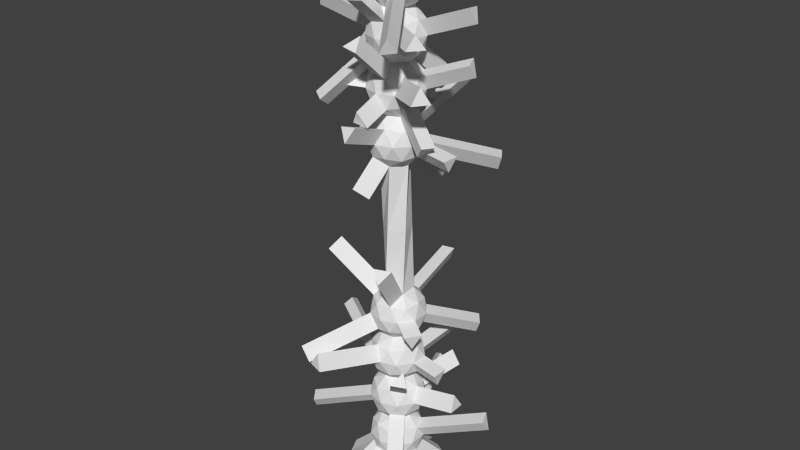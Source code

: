 # Source: Structure2.blend  (saved by Blender 2.69.0; exported with 4.5.12 LTS)
import bpy
from mathutils import Matrix  # noqa: F401  (used for matrix-valued properties, if any)

bpy.ops.wm.read_factory_settings(use_empty=True)
scene = bpy.context.scene
scene.name = 'Scene'

# ---- collections
col_collection_1 = bpy.data.collections.new('Collection 1'); scene.collection.children.link(col_collection_1)

# ---- world
world_world = bpy.data.worlds.new('World'); scene.world = world_world
world_world.color = (0.05088, 0.05088, 0.05088)
world_world.use_sun_shadow = False
world_world.sun_shadow_jitter_overblur = 0.0
world_world.cycles.sampling_method = 'MANUAL'
world_world.cycles.sample_map_resolution = 256

# ---- meshes
me_icosphere = bpy.data.meshes.new('Icosphere')
me_icosphere.from_pydata([(0.9153, 0.02584, 1.263), (0.7236, -0.5257, -0.4472), (-0.2764, -0.8506, -0.4472), (-0.8944, 0.0, -0.4472), (-0.2764, 0.8506, -0.4472), (0.7236, 0.5257, -0.4472), (0.2764, -0.8506, 0.4472), (-0.7236, -0.5257, 0.4472), (-0.7236, 0.5257, 0.4472), (0.2764, 0.8506, 0.4472), (0.8944, 0.0, 0.4472), (0.3321, -0.8491, 1.263), (-0.1625, -0.5, -0.8507), (0.4253, -0.309, -0.8507), (0.2629, -0.809, -0.5257), (0.8506, 0.0, -0.5257), (0.4253, 0.309, -0.8507), (-0.5257, 0.0, -0.8507), (-0.6882, -0.5, -0.5257), (-0.1625, 0.5, -0.8507), (-0.6882, 0.5, -0.5257), (0.2629, 0.809, -0.5257), (0.9511, -0.309, 0.0), (0.9511, 0.309, 0.0), (0.0, -1.0, 0.0), (0.5878, -0.809, 0.0), (-0.9511, -0.309, 0.0), (-0.5878, -0.809, 0.0), (-0.5878, 0.809, 0.0), (-0.9511, 0.309, 0.0), (0.5878, 0.809, 0.0), (0.0, 1.0, 0.0), (0.6882, -0.5, 0.5257), (-0.2629, -0.809, 0.5257), (-0.8506, 0.0, 0.5257), (-0.2629, 0.809, 0.5257), (0.6882, 0.5, 0.5257), (0.1833, -0.5016, 0.855), (0.5363, 0.005482, 0.855), (-0.4081, -0.3226, 0.855), (-0.4206, 0.2952, 0.855), (0.1631, 0.4979, 0.855), (-0.6802, -0.5648, 1.263), (-0.7226, 0.4859, 1.263), (0.2635, 0.8509, 1.263), (0.7658, -0.5064, 2.157), (-0.2202, -0.8714, 2.157), (-0.8721, -0.04635, 2.157), (-0.2889, 0.8285, 2.157), (0.7234, 0.5442, 2.157), (0.9473, 0.01643, 4.681), (0.7556, -0.5351, 2.971), (0.7294, -0.4821, 1.184), (0.6891, 0.5171, 1.184), (-0.2444, -0.8601, 2.971), (-0.2444, 0.8412, 2.971), (-0.2084, -0.8292, 1.184), (-0.8624, -0.009415, 2.971), (-0.8283, -0.04458, 1.184), (-0.2737, 0.7875, 1.184), (0.9594, 0.3369, 1.71), (0.5763, 0.8218, 1.71), (0.6416, -0.7949, 1.71), (0.9844, -0.2806, 1.71), (-0.5331, -0.8423, 1.71), (0.06196, -1.009, 1.71), (-0.9411, 0.2601, 1.71), (-0.9162, -0.3574, 1.71), (-0.01874, 0.9889, 1.71), (-0.5983, 0.7744, 1.71), (0.8716, 0.02407, 2.236), (0.3169, -0.808, 2.236), (-0.6458, -0.5376, 2.236), (-0.6862, 0.4616, 2.236), (0.2516, 0.8087, 2.236), (0.4582, -0.3101, 2.564), (0.4457, 0.3076, 2.564), (-0.1255, -0.5129, 2.564), (-0.4987, -0.02044, 2.564), (-0.1457, 0.4867, 2.564), (0.7556, 0.5163, 2.971), (0.3084, -0.8601, 3.865), (-0.6916, -0.5351, 3.865), (-0.6916, 0.5163, 3.865), (0.3084, 0.5249, 3.865), (0.9264, -0.009415, 3.865), (0.3641, -0.8585, 4.681), (0.03902, -0.5633, 8.324), (-0.4423, -0.2136, 8.324), (0.2949, -0.8184, 2.892), (0.8826, -0.009415, 2.892), (-0.2585, 0.3523, 8.324), (0.3365, 0.3523, 8.324), (-0.6562, -0.5094, 2.892), (0.5204, -0.2136, 8.324), (-0.6562, 0.4906, 2.892), (0.2949, 0.7996, 2.892), (0.983, -0.3184, 3.418), (0.983, 0.2996, 3.418), (0.03198, -1.009, 3.418), (0.6198, -0.8184, 3.418), (-0.9191, -0.3184, 3.418), (-0.5558, -0.8184, 3.418), (-0.5558, 0.7996, 3.418), (-0.9191, 0.2996, 3.418), (0.6198, 0.4833, 3.418), (0.03198, 0.6743, 3.418), (0.7202, -0.5094, 3.944), (-0.2309, -0.8184, 3.944), (-0.8187, -0.009415, 3.944), (-0.2309, 0.7996, 3.944), (0.7202, 0.4906, 3.944), (0.2153, -0.5111, 4.273), (0.5683, -0.003933, 4.273), (-0.3761, -0.332, 4.273), (-0.3886, 0.2858, 4.273), (0.1951, 0.4885, 4.273), (-0.6482, -0.5742, 4.681), (-0.6906, 0.4764, 4.681), (0.2954, 0.8414, 4.681), (0.7978, -0.5158, 5.575), (-0.1883, -0.8808, 5.575), (-0.8401, -0.05577, 5.575), (-0.2569, 0.8191, 5.575), (0.7554, 0.5348, 5.575), (0.7614, -0.4915, 4.602), (0.721, 0.5077, 4.602), (-0.1764, -0.8386, 4.602), (-0.7964, -0.054, 4.602), (-0.2417, 0.7781, 4.602), (0.9914, 0.3275, 5.128), (0.6083, 0.8124, 5.128), (0.6735, -0.8043, 5.128), (1.016, -0.2901, 5.128), (-0.5011, -0.8517, 5.128), (0.09394, -1.019, 5.128), (-0.9092, 0.2507, 5.128), (-0.8842, -0.3668, 5.128), (0.01324, 0.9795, 5.128), (-0.5664, 0.765, 5.128), (0.9035, 0.01466, 5.654), (0.3489, -0.8174, 5.654), (-0.6139, -0.547, 5.654), (-0.6542, 0.4521, 5.654), (0.2836, 0.7993, 5.654), (0.491, -0.3113, 5.979), (0.4661, 0.3063, 5.979), (-0.08856, -0.5258, 5.979), (-0.4717, -0.04089, 5.979), (-0.1289, 0.4734, 5.979), (-0.8372, -0.04913, 15.38), (-0.6456, -0.6007, 17.09), (0.3544, -0.9256, 17.09), (0.9725, -0.07498, 17.09), (0.3544, 0.7757, 17.09), (-0.6456, 0.4508, 17.09), (-0.1983, -0.9256, 16.2), (0.8017, -0.6007, 16.2), (0.8017, 0.4508, 16.2), (-0.1983, 0.7757, 16.2), (-0.8164, -0.07498, 16.2), (-0.2541, -0.924, 15.38), (0.2405, -0.575, 17.5), (-0.3473, -0.384, 17.5), (-0.1848, -0.884, 17.17), (-0.7726, -0.07498, 17.17), (-0.3473, 0.234, 17.5), (0.6038, -0.07498, 17.5), (0.7662, -0.575, 17.17), (0.2405, 0.425, 17.5), (0.7662, 0.425, 17.17), (-0.1848, 0.734, 17.17), (-0.873, -0.384, 16.65), (-0.873, 0.234, 16.65), (0.07806, -1.075, 16.65), (-0.5097, -0.884, 16.65), (1.029, -0.384, 16.65), (0.6658, -0.884, 16.65), (0.6658, 0.734, 16.65), (1.029, 0.234, 16.65), (-0.5097, 0.734, 16.65), (0.07806, 0.925, 16.65), (-0.6101, -0.575, 16.12), (0.3409, -0.884, 16.12), (0.9287, -0.07498, 16.12), (0.3409, 0.734, 16.12), (-0.6101, 0.425, 16.12), (-0.1052, -0.5766, 15.79), (-0.4583, -0.06949, 15.79), (0.4862, -0.3976, 15.79), (0.4986, 0.2202, 15.79), (-0.08505, 0.423, 15.79), (0.7582, -0.6397, 15.38), (0.8007, 0.4109, 15.38), (-0.1854, 0.7759, 15.38), (-0.6878, -0.5813, 14.49), (0.2983, -0.9463, 14.49), (0.9501, -0.1213, 14.49), (0.3669, 0.7536, 14.49), (-0.6454, 0.4693, 14.49), (-0.8692, -0.05855, 11.97), (-0.6775, -0.6101, 13.68), (-0.6514, -0.557, 15.46), (-0.611, 0.4421, 15.46), (0.3225, -0.935, 13.68), (0.3225, 0.7663, 13.68), (0.2865, -0.9042, 15.46), (0.9405, -0.08439, 13.68), (0.9064, -0.1196, 15.46), (0.3517, 0.7125, 15.46), (-0.8814, 0.2619, 14.94), (-0.4982, 0.7468, 14.94), (-0.5635, -0.8699, 14.94), (-0.9063, -0.3556, 14.94), (0.6111, -0.9173, 14.94), (0.01609, -1.084, 14.94), (1.019, 0.1852, 14.94), (0.9943, -0.4324, 14.94), (0.0968, 0.914, 14.94), (0.6764, 0.6994, 14.94), (-0.7935, -0.0509, 14.41), (-0.2388, -0.883, 14.41), (0.7239, -0.6126, 14.41), (0.7643, 0.3866, 14.41), (-0.1736, 0.7337, 14.41), (-0.3801, -0.3851, 14.08), (-0.3677, 0.2327, 14.08), (0.2036, -0.5879, 14.08), (0.5768, -0.09542, 14.08), (0.2237, 0.4117, 14.08), (-0.6775, 0.4413, 13.68), (-0.2303, -0.935, 12.78), (0.7697, -0.6101, 12.78), (0.7697, 0.4413, 12.78), (-0.2303, 0.7663, 12.78), (-0.8484, -0.08439, 12.78), (-0.286, -0.9334, 11.97), (0.2549, 2.824, 6.363), (-0.01542, 3.005, 5.837), (-0.2168, -0.8934, 13.76), (-0.8046, -0.08439, 13.76), (-0.2856, 2.844, 6.284), (2.429, 1.464, 4.778), (0.7343, -0.5844, 13.76), (2.159, 1.644, 4.252), (0.7343, 0.4156, 13.76), (-0.2168, 0.7246, 13.76), (-0.905, -0.3934, 13.23), (-0.905, 0.2246, 13.23), (0.04607, -1.084, 13.23), (-0.5417, -0.8934, 13.23), (0.9971, -0.3934, 13.23), (0.6339, -0.8934, 13.23), (0.6339, 0.7246, 13.23), (0.9971, 0.2246, 13.23), (-0.5417, 0.7246, 13.23), (0.04607, 0.9156, 13.23), (-0.6421, -0.5844, 12.7), (0.3089, -0.8934, 12.7), (0.8967, -0.08439, 12.7), (0.3089, 0.7246, 12.7), (-0.6421, 0.4156, 12.7), (-0.1372, -0.586, 12.37), (-0.4902, -0.07891, 12.37), (0.4542, -0.407, 12.37), (0.4666, 0.2108, 12.37), (-0.117, 0.4136, 12.37), (0.7263, -0.6491, 11.97), (0.7687, 0.4015, 11.97), (-0.2174, 0.7665, 11.97), (-0.7198, -0.5907, 11.07), (0.2663, -0.9558, 11.07), (0.9182, -0.1307, 11.07), (0.335, 0.7442, 11.07), (-0.6773, 0.4599, 11.07), (-0.6833, -0.5665, 12.05), (-0.643, 0.4327, 12.05), (0.2545, -0.9136, 12.05), (0.8744, -0.129, 12.05), (0.3198, 0.7031, 12.05), (-0.9134, 0.2525, 11.52), (-0.5302, 0.7374, 11.52), (-0.5955, -0.8793, 11.52), (-0.9383, -0.365, 11.52), (0.5791, -0.9267, 11.52), (-0.01589, -1.094, 11.52), (0.9872, 0.1757, 11.52), (0.9623, -0.4418, 11.52), (0.06481, 0.9045, 11.52), (0.6444, 0.69, 11.52), (-0.8255, -0.06032, 10.99), (-0.2708, -0.8924, 10.99), (0.6919, -0.622, 10.99), (0.7323, 0.3772, 10.99), (-0.2055, 0.7243, 10.99), (-0.413, -0.3862, 10.67), (-0.3881, 0.2313, 10.67), (0.1666, -0.6008, 10.67), (0.5498, -0.1159, 10.67), (0.207, 0.3984, 10.67), (2.046, 1.948, 4.778), (1.364, -0.8932, 4.464), (1.276, -1.206, 4.99), (1.619, -0.6918, 4.99), (0.7338, -1.857, 7.105), (0.8759, -1.351, 7.43), (0.2963, -1.566, 7.43), (-1.944, -2.633, 3.829), (-1.472, -2.898, 3.751), (-1.797, -2.911, 4.276), (-0.6857, -3.218, 3.861), (-1.273, -3.027, 3.861), (-0.9486, -3.027, 4.387), (-0.5487, 0.3083, 3.777), (-0.4128, 0.5916, 3.329), (-0.08792, 0.5916, 3.855), (2.537, 0.4006, 2.012), (2.561, -0.2169, 2.012), (2.449, 0.08777, 2.537), (0.9067, -1.665, 0.3585), (0.7578, -1.317, -0.04934), (1.304, -1.298, 0.28), (-2.103, 2.33, 0.4565), (-1.654, 2.632, 0.378), (-1.979, 2.619, 0.9038), (-2.103, 2.33, 0.4565), (-1.654, 2.632, 0.378), (-1.979, 2.619, 0.9038), (-2.326, 2.629, 0.3259), (-1.877, 2.931, 0.2474), (-2.202, 2.917, 0.7731), (-2.885, 0.4091, 3.976), (-2.699, 0.917, 4.055), (-2.512, 0.435, 4.383), (-2.282, -1.83, 1.004), (-2.135, -2.108, 1.452), (-2.518, -1.623, 1.452), (1.788, -0.009415, 2.719), (1.888, -0.3184, 3.245), (1.888, 0.2996, 3.245), (0.7481, 2.195, 3.451), (1.073, 1.878, 3.977), (0.4852, 2.069, 3.977), (-0.3264, 1.823, -1.307), (-0.2125, 1.472, -1.71), (0.2128, 1.781, -1.385), (1.22, 1.14, -1.144), (0.9217, 0.9231, -1.548), (0.7592, 1.423, -1.223), (1.492, -0.82, -1.174), (1.194, -0.6033, -1.577), (1.619, -0.2943, -1.252), (-0.3267, -1.828, -1.311), (-0.2128, -1.478, -1.715), (0.2126, -1.787, -1.39), (-1.829, -0.2514, -1.301), (-1.46, -0.2514, -1.705), (-1.623, -0.7514, -1.38), (-1.148, 0.4519, -1.857), (-0.7845, 0.9519, -1.857), (-1.31, 0.9519, -1.532), (-0.9192, -1.05, -2.075), (-1.282, -0.5498, -2.075), (-1.445, -1.05, -1.75), (0.9976, 2.322, 2.008), (0.4026, 2.489, 2.008), (0.673, 2.309, 2.533), (1.67, -1.543, 3.341), (1.221, -1.845, 3.42), (1.362, -1.347, 3.748), (3.169, 0.8057, 1.292), (3.226, 1.115, 0.8448), (2.963, 1.306, 1.371), (0.3591, 2.48, 1.88), (-0.1801, 2.439, 1.958), (0.2458, 2.128, 2.287), (-2.206, 1.486, 4.45), (-2.424, 1.261, 4.897), (-2.082, 1.775, 4.897), (-2.408, -0.5463, 7.025), (-2.182, -1.038, 7.104), (-2.04, -0.5314, 7.429), (-0.305, -2.273, 12.44), (0.2355, -2.254, 12.51), (-0.03485, -2.434, 11.99), (-2.002, 0.911, 10.58), (-2.238, 0.7036, 11.03), (-2.15, 0.3908, 10.5), (-0.5277, -1.586, 10.03), (-0.6698, -1.08, 9.7), (-0.09024, -1.295, 9.7), (-2.079, 0.3158, 13.11), (-1.7, 0.2955, 13.52), (-1.852, 0.8071, 13.19), (-0.04599, 3.337, 12.87), (0.4912, 3.274, 12.95), (0.2362, 3.475, 12.42), (0.4639, 2.145, 9.831), (-0.07664, 2.125, 9.753), (0.3359, 1.799, 9.428), (2.987, 1.509, 11.06), (2.644, 2.023, 11.06), (2.732, 1.71, 10.53), (0.2348, -0.4026, 12.1), (0.2473, 0.2152, 12.1), (0.6551, -0.1245, 11.77), (2.205, -0.1827, 10.91), (2.274, 0.1238, 11.36), (2.249, -0.4937, 11.36), (2.275, -1.704, 14.12), (2.538, -1.513, 13.59), (2.175, -2.013, 13.59), (1.767, -0.995, 11.82), (1.894, -0.4693, 11.74), (1.452, -0.7919, 11.41), (-0.2065, -1.845, 12.46), (0.06994, -1.994, 12.91), (0.3328, -1.803, 12.39), (0.3694, -1.89, 14.51), (0.2505, -1.543, 14.91), (-0.1698, -1.849, 14.58), (0.3914, -2.338, 14.89), (0.2725, -1.991, 15.3), (-0.1478, -2.296, 14.97), (2.413, 0.437, 14.22), (2.206, 0.937, 14.3), (2.469, 0.746, 13.78), (-0.2086, 1.596, 12.49), (0.06782, 1.745, 12.94), (0.3307, 1.554, 12.41), (-3.004, 2.132, 14.04), (-3.232, 1.915, 13.59), (-2.869, 2.415, 13.59), (-0.4579, -0.3835, 14.19), (-0.4454, 0.2342, 14.19), (-0.8823, -0.08282, 13.86), (-1.317, -1.075, 13.78), (-1.545, -0.8581, 13.33), (-1.181, -1.358, 13.33), (-1.757, -1.808, 13.09), (-1.308, -2.11, 13.01), (-1.449, -1.612, 12.68), (0.4942, 2.167, 13.26), (-0.04628, 2.148, 13.18), (0.351, 1.826, 12.85), (-2.06, 1.587, 15.82), (-2.331, 1.407, 15.29), (-1.948, 1.892, 15.29), (2.057, -1.666, 15.59), (1.91, -1.944, 15.15), (2.293, -1.459, 15.15), (2.365, 0.8062, 15.95), (2.47, 0.2758, 16.03), (2.583, 0.5805, 15.5), (-0.3399, -1.858, 16.21), (-0.1911, -1.511, 16.62), (0.2006, -1.838, 16.29), (-2.346, -0.5158, 15.94), (-2.16, -1.024, 16.02), (-2.415, -0.8222, 15.49), (-0.8813, 2.878, 17.6), (-1.206, 2.878, 17.08), (-0.6184, 3.069, 17.08), (-1.579, 0.1952, 15.92), (-1.636, 0.5043, 16.36), (-1.373, 0.6952, 15.84), (-2.117, -1.036, 17.63), (-2.244, -0.5106, 17.71), (-2.344, -0.8197, 17.18), (2.194, -2.627, 15.34), (2.058, -2.91, 15.79), (1.734, -2.91, 15.26), (-0.06597, -1.518, 18.0), (-0.6537, -1.327, 18.0), (-0.6537, -1.327, 18.59), (-0.06597, -1.518, 18.59), (0.9968, -1.124, 18.0), (1.36, -0.6244, 18.0), (1.36, -0.6244, 18.59), (0.9968, -1.124, 18.59), (0.2405, -0.575, 18.59), (-0.3473, -0.384, 18.59), (-0.3473, 0.234, 18.59), (0.6038, -0.07498, 18.59), (0.2405, 0.425, 18.59), (0.2405, 0.425, 18.0), (0.6038, -0.07498, 18.0), (-0.3473, 0.234, 18.0), (-0.3473, -0.384, 18.0), (0.2405, -0.575, 18.0), (1.428, 0.5238, 18.59), (1.065, 1.024, 18.59), (1.065, 1.024, 18.0), (1.428, 0.5238, 18.0), (-0.6117, 1.155, 18.57), (-0.02392, 1.346, 18.57), (-0.02392, 1.346, 17.98), (-0.6117, 1.155, 17.98), (-1.162, -0.384, 18.59), (-1.162, 0.234, 18.59), (-1.162, 0.234, 18.0), (-1.162, -0.384, 18.0), (2.428, 0.4403, 17.64), (2.221, 0.9403, 17.71), (2.484, 0.7494, 17.19)], [], [(43, 58, 66), (13, 15, 351, 350), (42, 56, 64), (11, 52, 62), (0, 53, 60), (1, 15, 22), (2, 14, 24), (3, 18, 26), (4, 20, 28), (5, 21, 30), (1, 22, 25), (2, 24, 27), (3, 26, 29), (4, 28, 31), (5, 30, 23), (6, 32, 37), (7, 33, 39), (8, 34, 40), (35, 41, 375, 374), (10, 36, 38), (12, 14, 354, 353), (12, 13, 14), (13, 1, 14), (15, 16, 5), (15, 13, 16), (39, 37, 56), (17, 18, 357, 356), (12, 18, 363, 361), (12, 2, 18), (19, 20, 4), (17, 20, 360, 358), (17, 3, 20), (16, 21, 348, 347), (16, 19, 21), (21, 19, 344, 345), (22, 23, 10), (22, 15, 23), (15, 5, 23), (24, 25, 6), (24, 14, 25), (14, 1, 25), (26, 27, 7), (26, 18, 27), (18, 2, 27), (28, 29, 8), (28, 20, 29), (20, 3, 29), (30, 31, 9), (30, 21, 31), (21, 4, 31), (25, 32, 6), (25, 22, 32), (22, 10, 32), (27, 33, 7), (27, 24, 33), (24, 6, 33), (29, 34, 8), (29, 26, 34), (26, 7, 34), (31, 35, 9), (31, 28, 35), (28, 8, 35), (23, 36, 372, 371), (23, 30, 36), (30, 9, 36), (43, 66, 69), (37, 32, 38), (32, 10, 38), (64, 67, 336, 335), (39, 33, 37), (33, 6, 37), (11, 62, 65), (40, 34, 39), (34, 7, 39), (0, 60, 63), (41, 35, 40), (35, 8, 40), (44, 59, 68), (38, 36, 41), (36, 9, 41), (44, 68, 61), (45, 70, 75), (46, 71, 77), (47, 72, 78), (48, 73, 79), (49, 74, 76), (86, 125, 132), (37, 38, 52), (37, 11, 56), (53, 38, 41), (38, 0, 52), (40, 39, 58), (40, 43, 59), (127, 134, 309, 308), (41, 59, 44), (77, 75, 89), (40, 58, 43), (0, 38, 53), (41, 40, 59), (11, 37, 320, 319), (60, 61, 49), (60, 53, 61), (53, 44, 61), (62, 63, 45), (62, 52, 63), (52, 0, 63), (64, 65, 46), (64, 56, 65), (56, 11, 65), (66, 67, 47), (66, 58, 67), (58, 42, 67), (68, 69, 48), (68, 59, 69), (69, 59, 323, 324), (63, 70, 45), (60, 70, 318, 316), (60, 49, 70), (65, 71, 46), (65, 62, 71), (62, 45, 71), (67, 72, 47), (67, 64, 72), (64, 46, 72), (69, 73, 48), (69, 66, 73), (66, 47, 73), (61, 74, 49), (68, 74, 366, 365), (68, 48, 74), (75, 70, 76), (70, 49, 76), (77, 71, 75), (75, 71, 368, 369), (78, 72, 77), (72, 46, 77), (79, 73, 78), (78, 73, 332, 333), (76, 74, 79), (74, 48, 79), (39, 56, 42), (118, 128, 136), (53, 41, 44), (39, 42, 58), (50, 126, 130), (51, 90, 97), (54, 89, 99), (57, 93, 101), (55, 95, 103), (80, 96, 105), (51, 97, 100), (54, 99, 102), (57, 101, 104), (55, 103, 106), (80, 105, 98), (81, 107, 112), (82, 108, 114), (83, 109, 115), (84, 110, 116), (85, 111, 113), (78, 57, 95), (77, 54, 93), (76, 79, 96), (90, 75, 76), (75, 51, 89), (114, 112, 127), (79, 55, 96), (149, 148, 88, 91), (78, 93, 57), (94, 92, 91, 88, 87), (79, 95, 55), (79, 78, 95), (78, 77, 93), (51, 75, 90), (146, 149, 91, 92), (97, 98, 85), (90, 98, 339, 337), (90, 80, 98), (99, 100, 81), (99, 89, 100), (89, 51, 100), (101, 102, 82), (101, 93, 102), (93, 54, 102), (103, 104, 83), (103, 95, 104), (95, 57, 104), (105, 106, 84), (96, 106, 342, 340), (96, 55, 106), (100, 107, 81), (100, 97, 107), (97, 85, 107), (102, 108, 82), (99, 108, 312, 310), (99, 81, 108), (104, 109, 83), (104, 101, 109), (101, 82, 109), (106, 110, 84), (106, 103, 110), (110, 103, 314, 315), (98, 111, 85), (98, 105, 111), (105, 84, 111), (136, 139, 378, 377), (112, 107, 113), (107, 85, 113), (117, 134, 137), (114, 108, 112), (108, 81, 112), (86, 132, 135), (115, 109, 114), (109, 82, 114), (50, 130, 133), (116, 110, 115), (110, 83, 115), (119, 129, 138), (113, 111, 116), (111, 84, 116), (119, 138, 131), (120, 140, 145), (121, 141, 147), (142, 148, 381, 380), (123, 143, 149), (124, 144, 146), (112, 113, 125), (112, 86, 127), (126, 113, 116), (113, 50, 125), (115, 114, 128), (115, 118, 129), (116, 129, 119), (115, 128, 118), (50, 113, 126), (116, 115, 129), (112, 125, 86), (130, 131, 124), (126, 131, 300, 244), (126, 119, 131), (132, 133, 120), (125, 133, 303, 301), (125, 50, 133), (134, 135, 121), (134, 127, 135), (127, 86, 135), (136, 137, 122), (136, 128, 137), (128, 117, 137), (138, 139, 123), (138, 129, 139), (129, 118, 139), (133, 140, 120), (133, 130, 140), (130, 124, 140), (135, 141, 121), (135, 132, 141), (132, 120, 141), (137, 142, 122), (137, 134, 142), (134, 121, 142), (139, 143, 123), (139, 136, 143), (136, 122, 143), (131, 144, 124), (131, 138, 144), (144, 138, 238, 237), (145, 140, 146), (140, 124, 146), (141, 145, 305, 304), (141, 120, 145), (148, 142, 147), (142, 121, 147), (149, 143, 148), (143, 122, 148), (146, 144, 149), (144, 123, 149), (114, 127, 117), (126, 116, 119), (114, 117, 128), (90, 76, 80), (77, 89, 54), (76, 96, 80), (12, 17, 19, 16, 13), (148, 147, 87, 88), (147, 145, 94, 87), (145, 146, 92, 94), (208, 216, 453, 452), (151, 163, 165), (192, 206, 214), (161, 202, 212), (150, 203, 210), (165, 172, 468, 467), (152, 164, 174), (153, 168, 176), (154, 170, 178), (155, 171, 180), (151, 172, 175), (152, 174, 177), (489, 480, 475, 472), (154, 178, 181), (155, 180, 173), (156, 182, 187), (157, 183, 189), (158, 184, 190), (159, 185, 191), (160, 186, 188), (162, 164, 152), (162, 163, 164), (163, 151, 164), (165, 166, 155), (165, 163, 166), (189, 187, 206), (167, 168, 153), (167, 162, 168), (162, 152, 168), (169, 170, 154), (169, 167, 170), (167, 153, 170), (166, 171, 155), (166, 169, 171), (169, 154, 171), (172, 173, 160), (172, 165, 173), (165, 155, 173), (174, 175, 156), (174, 164, 175), (164, 151, 175), (176, 177, 157), (176, 168, 177), (168, 152, 177), (178, 179, 158), (178, 170, 179), (179, 170, 503, 504), (180, 181, 159), (171, 181, 462, 460), (171, 154, 181), (175, 182, 156), (175, 172, 182), (172, 160, 182), (177, 183, 471, 470), (177, 174, 183), (174, 156, 183), (179, 184, 158), (179, 176, 184), (176, 157, 184), (181, 185, 159), (181, 178, 185), (178, 158, 185), (173, 186, 465, 464), (173, 180, 186), (180, 159, 186), (193, 216, 219), (187, 182, 188), (182, 160, 188), (214, 217, 450, 449), (189, 183, 187), (183, 156, 187), (161, 212, 215), (190, 184, 189), (184, 157, 189), (150, 210, 213), (191, 185, 190), (185, 158, 190), (194, 209, 218), (188, 186, 191), (186, 159, 191), (194, 218, 211), (195, 220, 225), (196, 221, 227), (197, 222, 228), (198, 223, 229), (199, 224, 226), (236, 275, 282), (187, 188, 202), (187, 161, 454, 455), (203, 188, 191), (188, 150, 202), (190, 189, 208), (190, 193, 209), (267, 277, 284), (191, 209, 194), (227, 225, 239), (190, 208, 193), (150, 188, 203), (191, 190, 209), (187, 202, 161), (210, 211, 199), (203, 211, 447, 445), (203, 194, 211), (212, 213, 195), (212, 202, 213), (213, 202, 458, 459), (214, 215, 196), (214, 206, 215), (206, 161, 215), (216, 217, 197), (216, 208, 217), (208, 192, 217), (218, 219, 198), (218, 209, 219), (209, 193, 219), (213, 220, 195), (213, 210, 220), (210, 199, 220), (215, 221, 196), (215, 212, 221), (212, 195, 221), (217, 222, 197), (217, 214, 222), (214, 196, 222), (219, 223, 198), (219, 216, 223), (216, 197, 223), (211, 224, 199), (211, 218, 224), (218, 198, 224), (225, 220, 226), (220, 199, 226), (227, 221, 225), (225, 221, 440, 441), (228, 222, 227), (222, 196, 227), (229, 223, 228), (223, 197, 228), (226, 224, 229), (229, 224, 443, 444), (189, 206, 192), (268, 278, 286), (203, 191, 194), (189, 192, 208), (200, 276, 280), (201, 240, 247), (204, 239, 249), (207, 243, 251), (205, 245, 253), (230, 246, 255), (247, 250, 438, 437), (204, 249, 252), (207, 251, 254), (205, 253, 256), (255, 248, 431, 432), (231, 257, 262), (232, 258, 264), (233, 259, 265), (234, 260, 266), (235, 261, 263), (228, 207, 245), (227, 204, 243), (226, 229, 246), (226, 240, 435, 434), (225, 201, 239), (264, 262, 277), (229, 205, 246), (242, 244, 300), (228, 243, 207), (295, 296, 91, 88), (229, 245, 205), (229, 228, 245), (228, 227, 243), (201, 225, 240), (138, 123, 241, 238), (247, 248, 235), (247, 240, 248), (240, 230, 248), (249, 250, 231), (249, 239, 250), (239, 201, 250), (251, 252, 232), (243, 252, 411, 409), (243, 204, 252), (253, 254, 233), (253, 245, 254), (254, 245, 425, 426), (255, 256, 234), (255, 246, 256), (246, 205, 256), (250, 257, 231), (250, 247, 257), (247, 235, 257), (252, 258, 232), (252, 249, 258), (258, 249, 416, 417), (254, 259, 233), (254, 251, 259), (251, 232, 259), (256, 260, 429, 428), (256, 253, 260), (253, 233, 260), (248, 261, 235), (248, 255, 261), (255, 234, 261), (268, 286, 289), (262, 257, 263), (257, 235, 263), (267, 284, 287), (264, 258, 262), (258, 231, 262), (236, 282, 285), (265, 259, 264), (264, 259, 413, 414), (200, 280, 283), (266, 260, 265), (260, 233, 265), (279, 288, 396, 395), (263, 261, 266), (261, 234, 266), (269, 288, 281), (270, 290, 295), (271, 291, 297), (272, 292, 298), (273, 293, 299), (274, 294, 296), (262, 263, 275), (262, 236, 277), (276, 263, 266), (263, 200, 275), (264, 278, 405, 403), (265, 268, 279), (266, 279, 269), (265, 278, 268), (200, 263, 392, 391), (266, 265, 279), (262, 275, 236), (280, 281, 274), (280, 276, 281), (276, 269, 281), (282, 283, 270), (282, 275, 283), (275, 200, 283), (284, 285, 271), (284, 277, 285), (285, 277, 383, 384), (286, 287, 408, 407), (286, 278, 287), (278, 267, 287), (288, 289, 273), (288, 279, 289), (279, 268, 289), (283, 290, 270), (283, 280, 290), (290, 280, 386, 387), (285, 291, 271), (285, 282, 291), (282, 270, 291), (287, 292, 272), (287, 284, 292), (284, 271, 292), (289, 293, 273), (286, 293, 402, 400), (286, 272, 293), (281, 294, 274), (281, 288, 294), (288, 273, 294), (295, 290, 296), (290, 274, 296), (291, 295, 389, 388), (291, 270, 295), (298, 292, 297), (292, 271, 297), (299, 293, 298), (293, 272, 298), (296, 294, 299), (299, 294, 398, 399), (264, 277, 267), (276, 266, 269), (264, 267, 278), (240, 226, 230), (204, 227, 419, 418), (226, 246, 230), (169, 166, 487, 485), (298, 297, 87, 94), (297, 295, 88, 87), (123, 144, 237, 241), (296, 299, 92, 91), (238, 241, 237), (299, 298, 94, 92), (130, 126, 244, 242), (131, 130, 242, 300), (302, 301, 303), (132, 125, 301, 302), (133, 132, 302, 303), (306, 304, 305), (147, 141, 304, 306), (145, 147, 306, 305), (307, 308, 309), (134, 117, 307, 309), (117, 127, 308, 307), (311, 310, 312), (102, 99, 310, 311), (108, 102, 311, 312), (314, 313, 315), (83, 110, 315, 313), (103, 83, 313, 314), (317, 316, 318), (63, 60, 316, 317), (70, 63, 317, 318), (320, 321, 319), (37, 52, 321, 320), (52, 11, 319, 321), (324, 323, 326, 327), (43, 69, 324, 322), (59, 43, 322, 323), (327, 326, 329, 330), (322, 324, 327, 325), (323, 322, 325, 326), (329, 328, 330), (325, 327, 330, 328), (326, 325, 328, 329), (332, 331, 333), (73, 47, 331, 332), (47, 78, 333, 331), (334, 335, 336), (67, 42, 334, 336), (42, 64, 335, 334), (338, 337, 339), (97, 90, 337, 338), (98, 97, 338, 339), (341, 340, 342), (105, 96, 340, 341), (106, 105, 341, 342), (344, 343, 345), (4, 21, 345, 343), (19, 4, 343, 344), (347, 348, 346), (21, 5, 346, 348), (5, 16, 347, 346), (349, 350, 351), (15, 1, 349, 351), (1, 13, 350, 349), (353, 354, 352), (2, 12, 353, 352), (14, 2, 352, 354), (356, 357, 355), (3, 17, 356, 355), (18, 3, 355, 357), (359, 358, 360), (19, 17, 358, 359), (20, 19, 359, 360), (362, 361, 363), (17, 12, 361, 362), (18, 17, 362, 363), (364, 365, 366), (61, 68, 365, 364), (74, 61, 364, 366), (368, 367, 369), (71, 45, 367, 368), (45, 75, 369, 367), (371, 372, 370), (36, 10, 370, 372), (10, 23, 371, 370), (373, 374, 375), (41, 9, 373, 375), (9, 35, 374, 373), (376, 377, 378), (139, 118, 376, 378), (118, 136, 377, 376), (379, 380, 381), (148, 122, 379, 381), (122, 142, 380, 379), (383, 382, 384), (236, 285, 384, 382), (277, 236, 382, 383), (386, 385, 387), (274, 290, 387, 385), (280, 274, 385, 386), (390, 388, 389), (297, 291, 388, 390), (295, 297, 390, 389), (391, 392, 393), (263, 276, 393, 392), (276, 200, 391, 393), (394, 395, 396), (288, 269, 394, 396), (269, 279, 395, 394), (398, 397, 399), (294, 273, 397, 398), (273, 299, 399, 397), (401, 400, 402), (289, 286, 400, 401), (293, 289, 401, 402), (404, 403, 405), (278, 265, 404, 405), (265, 264, 403, 404), (407, 408, 406), (272, 286, 407, 406), (287, 272, 406, 408), (410, 409, 411), (251, 243, 409, 410), (252, 251, 410, 411), (413, 412, 414), (259, 232, 412, 413), (232, 264, 414, 412), (416, 415, 417), (231, 258, 417, 415), (249, 231, 415, 416), (418, 419, 422, 421), (227, 239, 420, 419), (239, 204, 418, 420), (422, 423, 421), (419, 420, 423, 422), (420, 418, 421, 423), (425, 424, 426), (207, 254, 426, 424), (245, 207, 424, 425), (428, 429, 427), (260, 234, 427, 429), (234, 256, 428, 427), (430, 432, 431), (248, 230, 430, 431), (230, 255, 432, 430), (435, 433, 434), (240, 225, 433, 435), (225, 226, 434, 433), (436, 437, 438), (250, 201, 436, 438), (201, 247, 437, 436), (440, 439, 441), (221, 195, 439, 440), (195, 225, 441, 439), (443, 442, 444), (224, 198, 442, 443), (198, 229, 444, 442), (446, 445, 447), (210, 203, 445, 446), (211, 210, 446, 447), (448, 449, 450), (217, 192, 448, 450), (192, 214, 449, 448), (451, 452, 453), (216, 193, 451, 453), (193, 208, 452, 451), (455, 454, 456), (206, 187, 455, 456), (161, 206, 456, 454), (458, 457, 459), (150, 213, 459, 457), (202, 150, 457, 458), (461, 460, 462), (180, 171, 460, 461), (181, 180, 461, 462), (464, 465, 463), (186, 160, 463, 465), (160, 173, 464, 463), (466, 467, 468), (172, 151, 466, 468), (151, 165, 467, 466), (470, 471, 469), (183, 157, 469, 471), (157, 177, 470, 469), (481, 488, 473, 474), (480, 481, 474, 475), (473, 472, 475, 474), (486, 483, 478, 477), (480, 489, 476, 479), (483, 480, 479, 478), (476, 477, 478, 479), (485, 487, 497, 496), (486, 485, 492, 493), (489, 486, 477, 476), (487, 488, 501, 500), (480, 483, 484, 482, 481), (163, 162, 489, 488), (166, 163, 488, 487), (162, 167, 486, 489), (167, 169, 485, 486), (488, 489, 472, 473), (176, 179, 153), (493, 492, 491, 490), (484, 483, 490, 491), (483, 486, 493, 490), (485, 484, 491, 492), (496, 497, 494, 495), (482, 484, 495, 494), (487, 482, 494, 497), (484, 485, 496, 495), (500, 501, 498, 499), (481, 482, 499, 498), (488, 481, 498, 501), (482, 487, 500, 499), (503, 502, 504), (153, 179, 504, 502), (170, 153, 502, 503)])
me_icosphere.use_remesh_preserve_volume = False
me_icosphere.use_remesh_preserve_attributes = False
me_icosphere.use_mirror_vertex_groups = False
me_icosphere.update()

# ---- objects
ob_icosphere = bpy.data.objects.new('Icosphere', me_icosphere)

# ---- transforms, parenting, visibility, modifiers, constraints
ob_icosphere.location = (0.0, 0.0, 0.0)
ob_icosphere.lineart.crease_threshold = 0.0

# ---- collection membership
col_collection_1.objects.link(ob_icosphere)

# ---- scene / render settings (as saved in the file)
scene.frame_start = 1; scene.frame_end = 250; scene.frame_set(1)
scene.render.engine = 'BLENDER_EEVEE_NEXT'
scene.render.image_settings.compression = 90
scene.render.resolution_percentage = 50
scene.render.dither_intensity = 0.0
scene.cycles.use_denoising = False
scene.cycles.samples = 10
scene.cycles.sampling_pattern = 'TABULATED_SOBOL'
scene.cycles.light_sampling_threshold = 0.0
scene.cycles.use_adaptive_sampling = False
scene.cycles.use_light_tree = False
scene.cycles.blur_glossy = 0.0
scene.cycles.volume_bounces = 1
scene.cycles.pixel_filter_type = 'GAUSSIAN'
scene.cycles.sample_clamp_indirect = 0.0
scene.view_settings.view_transform = 'Standard'
bpy.context.view_layer.update()

# ---- added for rendering (the .blend has no active camera and no usable light): camera, sun
cam_auto = bpy.data.cameras.new('AutoCamera')
cam_auto.lens = 50.0
cam_auto.sensor_width = 36.0
cam_auto.clip_end = 1000.0
ob_auto_camera = bpy.data.objects.new('AutoCamera', cam_auto)
scene.collection.objects.link(ob_auto_camera)
ob_auto_camera.location = (20.9664, -25.0347, 25.0342)
ob_auto_camera.rotation_euler = (1.09748, -7.21219e-08, 0.694738)
scene.camera = ob_auto_camera
light_auto_sun = bpy.data.lights.new('AutoSun', 'SUN')
light_auto_sun.energy = 3.0
light_auto_sun.angle = 0.0523599
ob_auto_sun = bpy.data.objects.new('AutoSun', light_auto_sun)
scene.collection.objects.link(ob_auto_sun)
ob_auto_sun.rotation_euler = (0.872665, 0.174533, 0.523599)
bpy.context.view_layer.update()
